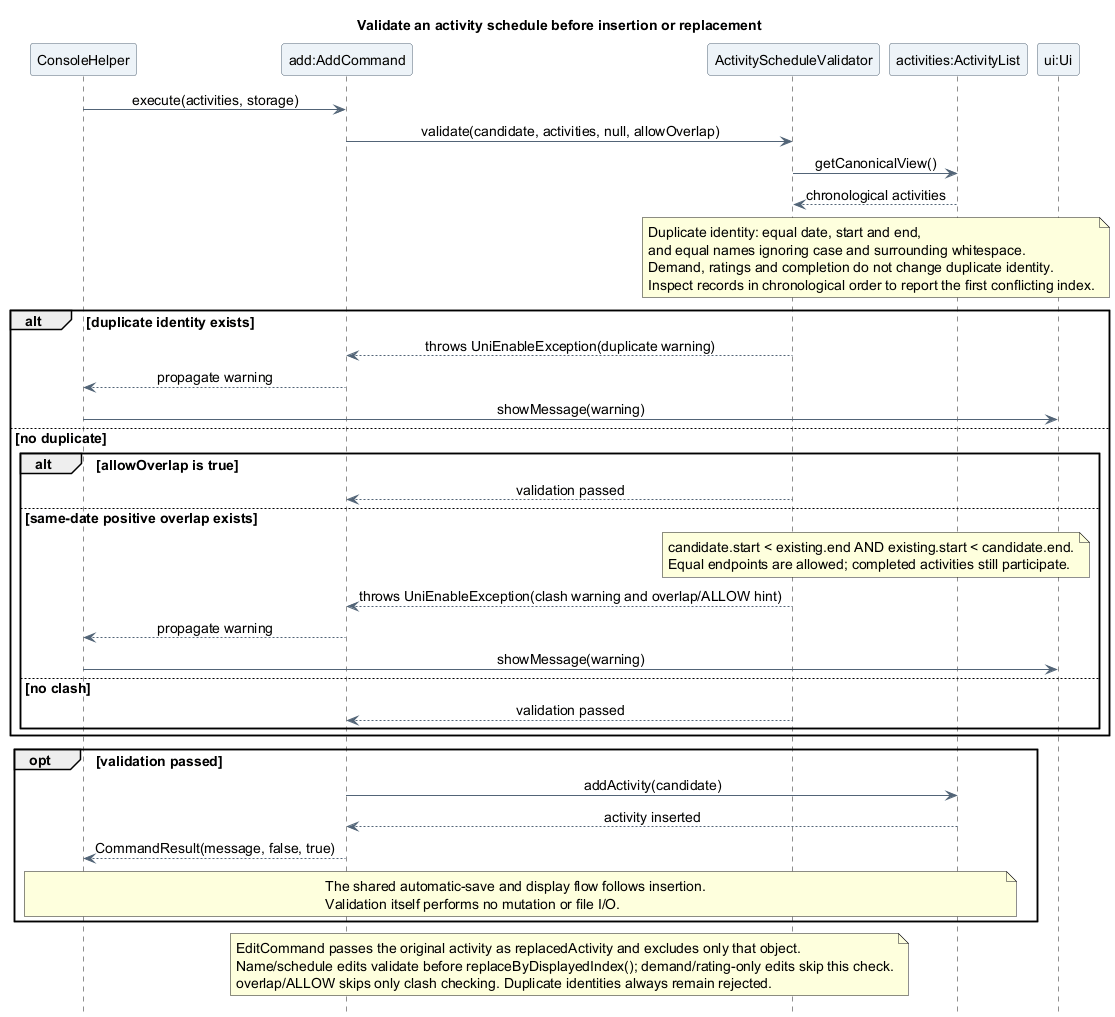

The diagram above was rendered by PlantUML. Its source (embedded in the PNG):
@startuml
title Validate an activity schedule before insertion or replacement
skinparam backgroundColor white
skinparam shadowing false
skinparam defaultFontName SansSerif
skinparam defaultFontSize 14
skinparam ParticipantBackgroundColor #EDF3F8
skinparam ParticipantBorderColor #526477
skinparam ArrowColor #526477
skinparam sequenceMessageAlign center
hide footbox

participant ConsoleHelper as Console
participant "add:AddCommand" as Add
participant ActivityScheduleValidator as Validator
participant "activities:ActivityList" as Activities
participant "ui:Ui" as UI

Console -> Add : execute(activities, storage)
Add -> Validator : validate(candidate, activities, null, allowOverlap)
Validator -> Activities : getCanonicalView()
Activities --> Validator : chronological activities
note over Validator, Activities
  Duplicate identity: equal date, start and end,
  and equal names ignoring case and surrounding whitespace.
  Demand, ratings and completion do not change duplicate identity.
  Inspect records in chronological order to report the first conflicting index.
end note

alt duplicate identity exists
  Validator --> Add : throws UniEnableException(duplicate warning)
  Add --> Console : propagate warning
  Console -> UI : showMessage(warning)
else no duplicate
  alt allowOverlap is true
    Validator --> Add : validation passed
  else same-date positive overlap exists
    note over Validator, Activities
      candidate.start < existing.end AND existing.start < candidate.end.
      Equal endpoints are allowed; completed activities still participate.
    end note
    Validator --> Add : throws UniEnableException(clash warning and overlap/ALLOW hint)
    Add --> Console : propagate warning
    Console -> UI : showMessage(warning)
  else no clash
    Validator --> Add : validation passed
  end
end

opt validation passed
  Add -> Activities : addActivity(candidate)
  Activities --> Add : activity inserted
  Add --> Console : CommandResult(message, false, true)
  note over Console, Activities
    The shared automatic-save and display flow follows insertion.
    Validation itself performs no mutation or file I/O.
  end note
end

note over Add, Validator
  EditCommand passes the original activity as replacedActivity and excludes only that object.
  Name/schedule edits validate before replaceByDisplayedIndex(); demand/rating-only edits skip this check.
  overlap/ALLOW skips only clash checking. Duplicate identities always remain rejected.
end note
@enduml